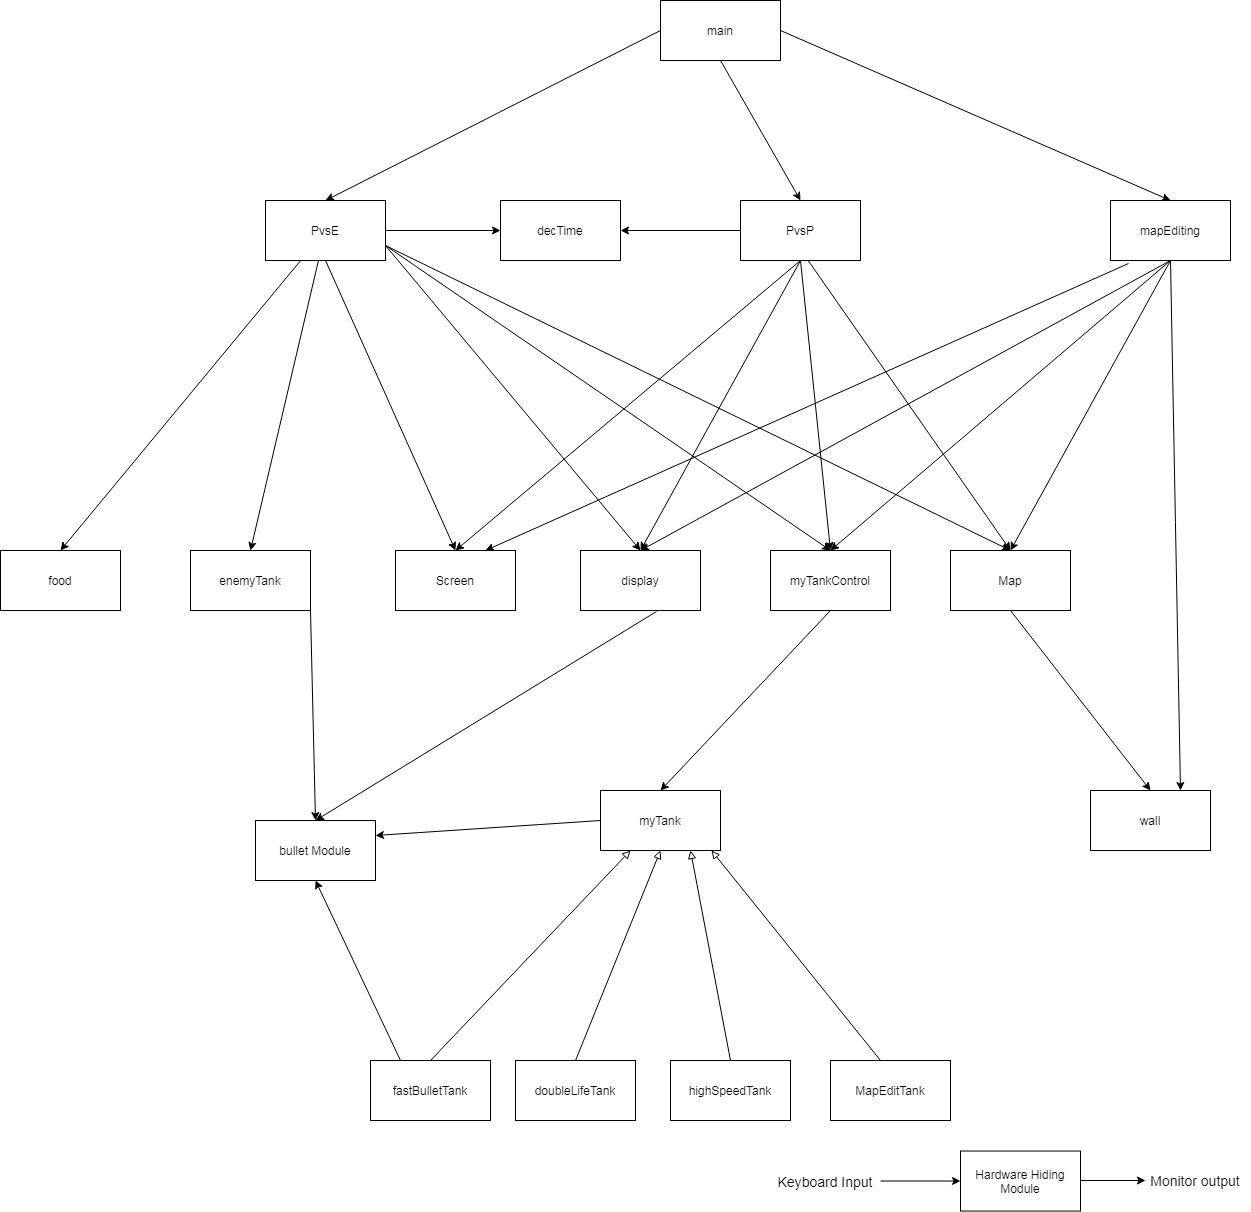

The diagram above was exported from draw.io. Its source (the exported page's mxGraphModel, read from the mxfile embedded in the PNG):
<mxGraphModel dx="2272" dy="1850" grid="1" gridSize="10" guides="1" tooltips="1" connect="1" arrows="1" fold="1" page="1" pageScale="1" pageWidth="850" pageHeight="1100" math="0" shadow="0">
  <root>
    <mxCell id="0" />
    <mxCell id="1" parent="0" />
    <mxCell id="mVGmscwaQSvmDWdF7WCl-33" style="edgeStyle=none;rounded=0;orthogonalLoop=1;jettySize=auto;html=1;exitX=0.5;exitY=0;exitDx=0;exitDy=0;entryX=0.5;entryY=1;entryDx=0;entryDy=0;startArrow=classic;startFill=1;endArrow=none;endFill=0;" parent="1" source="mVGmscwaQSvmDWdF7WCl-4" target="mVGmscwaQSvmDWdF7WCl-23" edge="1">
      <mxGeometry relative="1" as="geometry" />
    </mxCell>
    <mxCell id="mVGmscwaQSvmDWdF7WCl-34" style="edgeStyle=none;rounded=0;orthogonalLoop=1;jettySize=auto;html=1;exitX=0.5;exitY=0;exitDx=0;exitDy=0;entryX=1;entryY=0.75;entryDx=0;entryDy=0;startArrow=classic;startFill=1;endArrow=none;endFill=0;" parent="1" source="mVGmscwaQSvmDWdF7WCl-4" target="mVGmscwaQSvmDWdF7WCl-22" edge="1">
      <mxGeometry relative="1" as="geometry" />
    </mxCell>
    <mxCell id="mVGmscwaQSvmDWdF7WCl-35" style="edgeStyle=none;rounded=0;orthogonalLoop=1;jettySize=auto;html=1;exitX=0.5;exitY=0;exitDx=0;exitDy=0;entryX=0.5;entryY=1;entryDx=0;entryDy=0;startArrow=classic;startFill=1;endArrow=none;endFill=0;" parent="1" source="mVGmscwaQSvmDWdF7WCl-4" target="mVGmscwaQSvmDWdF7WCl-6" edge="1">
      <mxGeometry relative="1" as="geometry" />
    </mxCell>
    <mxCell id="mVGmscwaQSvmDWdF7WCl-4" value="display" style="rounded=0;whiteSpace=wrap;html=1;" parent="1" vertex="1">
      <mxGeometry x="130" y="320" width="120" height="60" as="geometry" />
    </mxCell>
    <mxCell id="mVGmscwaQSvmDWdF7WCl-5" value="main" style="rounded=0;whiteSpace=wrap;html=1;" parent="1" vertex="1">
      <mxGeometry x="210" y="-230" width="120" height="60" as="geometry" />
    </mxCell>
    <mxCell id="mVGmscwaQSvmDWdF7WCl-29" style="edgeStyle=none;rounded=0;orthogonalLoop=1;jettySize=auto;html=1;exitX=0.5;exitY=0;exitDx=0;exitDy=0;entryX=1;entryY=0.5;entryDx=0;entryDy=0;startArrow=classic;startFill=1;endArrow=none;endFill=0;" parent="1" source="mVGmscwaQSvmDWdF7WCl-6" target="mVGmscwaQSvmDWdF7WCl-5" edge="1">
      <mxGeometry relative="1" as="geometry" />
    </mxCell>
    <mxCell id="mVGmscwaQSvmDWdF7WCl-6" value="mapEditing" style="rounded=0;whiteSpace=wrap;html=1;" parent="1" vertex="1">
      <mxGeometry x="660" y="-30" width="120" height="60" as="geometry" />
    </mxCell>
    <mxCell id="mVGmscwaQSvmDWdF7WCl-64" style="edgeStyle=none;rounded=0;orthogonalLoop=1;jettySize=auto;html=1;exitX=0.5;exitY=0;exitDx=0;exitDy=0;entryX=0.5;entryY=1;entryDx=0;entryDy=0;startArrow=classic;startFill=1;endArrow=none;endFill=0;" parent="1" source="mVGmscwaQSvmDWdF7WCl-7" target="mVGmscwaQSvmDWdF7WCl-11" edge="1">
      <mxGeometry relative="1" as="geometry" />
    </mxCell>
    <mxCell id="mVGmscwaQSvmDWdF7WCl-65" style="edgeStyle=none;rounded=0;orthogonalLoop=1;jettySize=auto;html=1;exitX=0.75;exitY=0;exitDx=0;exitDy=0;startArrow=classic;startFill=1;endArrow=none;endFill=0;entryX=0.5;entryY=1;entryDx=0;entryDy=0;" parent="1" source="mVGmscwaQSvmDWdF7WCl-7" target="mVGmscwaQSvmDWdF7WCl-6" edge="1">
      <mxGeometry relative="1" as="geometry">
        <mxPoint x="720" y="240" as="targetPoint" />
      </mxGeometry>
    </mxCell>
    <mxCell id="mVGmscwaQSvmDWdF7WCl-7" value="wall" style="rounded=0;whiteSpace=wrap;html=1;" parent="1" vertex="1">
      <mxGeometry x="640" y="560" width="120" height="60" as="geometry" />
    </mxCell>
    <mxCell id="mVGmscwaQSvmDWdF7WCl-39" style="edgeStyle=none;rounded=0;orthogonalLoop=1;jettySize=auto;html=1;exitX=0.5;exitY=0;exitDx=0;exitDy=0;entryX=1;entryY=0.75;entryDx=0;entryDy=0;startArrow=classic;startFill=1;endArrow=none;endFill=0;" parent="1" source="mVGmscwaQSvmDWdF7WCl-9" target="mVGmscwaQSvmDWdF7WCl-22" edge="1">
      <mxGeometry relative="1" as="geometry" />
    </mxCell>
    <mxCell id="mVGmscwaQSvmDWdF7WCl-40" style="edgeStyle=none;rounded=0;orthogonalLoop=1;jettySize=auto;html=1;exitX=0.5;exitY=0;exitDx=0;exitDy=0;entryX=0.5;entryY=1;entryDx=0;entryDy=0;startArrow=classic;startFill=1;endArrow=none;endFill=0;" parent="1" source="mVGmscwaQSvmDWdF7WCl-9" target="mVGmscwaQSvmDWdF7WCl-23" edge="1">
      <mxGeometry relative="1" as="geometry" />
    </mxCell>
    <mxCell id="mVGmscwaQSvmDWdF7WCl-41" style="edgeStyle=none;rounded=0;orthogonalLoop=1;jettySize=auto;html=1;exitX=0.5;exitY=0;exitDx=0;exitDy=0;entryX=0.5;entryY=1;entryDx=0;entryDy=0;startArrow=classic;startFill=1;endArrow=none;endFill=0;" parent="1" source="mVGmscwaQSvmDWdF7WCl-9" target="mVGmscwaQSvmDWdF7WCl-6" edge="1">
      <mxGeometry relative="1" as="geometry" />
    </mxCell>
    <mxCell id="mVGmscwaQSvmDWdF7WCl-9" value="myTankControl" style="rounded=0;whiteSpace=wrap;html=1;" parent="1" vertex="1">
      <mxGeometry x="320" y="320" width="120" height="60" as="geometry" />
    </mxCell>
    <mxCell id="mVGmscwaQSvmDWdF7WCl-48" style="edgeStyle=none;rounded=0;orthogonalLoop=1;jettySize=auto;html=1;exitX=0.5;exitY=0;exitDx=0;exitDy=0;entryX=0.5;entryY=1;entryDx=0;entryDy=0;startArrow=classic;startFill=1;endArrow=none;endFill=0;" parent="1" source="mVGmscwaQSvmDWdF7WCl-10" target="mVGmscwaQSvmDWdF7WCl-9" edge="1">
      <mxGeometry relative="1" as="geometry" />
    </mxCell>
    <mxCell id="mVGmscwaQSvmDWdF7WCl-54" style="edgeStyle=none;rounded=0;orthogonalLoop=1;jettySize=auto;html=1;exitX=0.75;exitY=1;exitDx=0;exitDy=0;entryX=0.5;entryY=0;entryDx=0;entryDy=0;startArrow=block;startFill=0;endArrow=none;endFill=0;" parent="1" source="mVGmscwaQSvmDWdF7WCl-10" target="mVGmscwaQSvmDWdF7WCl-12" edge="1">
      <mxGeometry relative="1" as="geometry" />
    </mxCell>
    <mxCell id="mVGmscwaQSvmDWdF7WCl-55" style="edgeStyle=none;rounded=0;orthogonalLoop=1;jettySize=auto;html=1;exitX=0.5;exitY=1;exitDx=0;exitDy=0;entryX=0.5;entryY=0;entryDx=0;entryDy=0;startArrow=block;startFill=0;endArrow=none;endFill=0;" parent="1" source="mVGmscwaQSvmDWdF7WCl-10" target="mVGmscwaQSvmDWdF7WCl-16" edge="1">
      <mxGeometry relative="1" as="geometry" />
    </mxCell>
    <mxCell id="mVGmscwaQSvmDWdF7WCl-57" style="edgeStyle=none;rounded=0;orthogonalLoop=1;jettySize=auto;html=1;exitX=0.25;exitY=1;exitDx=0;exitDy=0;entryX=0.5;entryY=0;entryDx=0;entryDy=0;startArrow=block;startFill=0;endArrow=none;endFill=0;" parent="1" source="mVGmscwaQSvmDWdF7WCl-10" target="mVGmscwaQSvmDWdF7WCl-14" edge="1">
      <mxGeometry relative="1" as="geometry" />
    </mxCell>
    <mxCell id="mVGmscwaQSvmDWdF7WCl-10" value="myTank" style="rounded=0;whiteSpace=wrap;html=1;" parent="1" vertex="1">
      <mxGeometry x="150" y="560" width="120" height="60" as="geometry" />
    </mxCell>
    <mxCell id="mVGmscwaQSvmDWdF7WCl-44" style="edgeStyle=none;rounded=0;orthogonalLoop=1;jettySize=auto;html=1;exitX=0.5;exitY=0;exitDx=0;exitDy=0;entryX=1;entryY=0.75;entryDx=0;entryDy=0;startArrow=classic;startFill=1;endArrow=none;endFill=0;" parent="1" source="mVGmscwaQSvmDWdF7WCl-11" target="mVGmscwaQSvmDWdF7WCl-22" edge="1">
      <mxGeometry relative="1" as="geometry" />
    </mxCell>
    <mxCell id="mVGmscwaQSvmDWdF7WCl-45" style="edgeStyle=none;rounded=0;orthogonalLoop=1;jettySize=auto;html=1;exitX=0.5;exitY=0;exitDx=0;exitDy=0;entryX=0.558;entryY=0.983;entryDx=0;entryDy=0;entryPerimeter=0;startArrow=classic;startFill=1;endArrow=none;endFill=0;" parent="1" source="mVGmscwaQSvmDWdF7WCl-11" target="mVGmscwaQSvmDWdF7WCl-23" edge="1">
      <mxGeometry relative="1" as="geometry" />
    </mxCell>
    <mxCell id="mVGmscwaQSvmDWdF7WCl-46" style="edgeStyle=none;rounded=0;orthogonalLoop=1;jettySize=auto;html=1;exitX=0.5;exitY=0;exitDx=0;exitDy=0;entryX=0.5;entryY=1;entryDx=0;entryDy=0;startArrow=classic;startFill=1;endArrow=none;endFill=0;" parent="1" source="mVGmscwaQSvmDWdF7WCl-11" target="mVGmscwaQSvmDWdF7WCl-6" edge="1">
      <mxGeometry relative="1" as="geometry" />
    </mxCell>
    <mxCell id="mVGmscwaQSvmDWdF7WCl-11" value="Map" style="rounded=0;whiteSpace=wrap;html=1;" parent="1" vertex="1">
      <mxGeometry x="500" y="320" width="120" height="60" as="geometry" />
    </mxCell>
    <mxCell id="mVGmscwaQSvmDWdF7WCl-12" value="highSpeedTank" style="rounded=0;whiteSpace=wrap;html=1;" parent="1" vertex="1">
      <mxGeometry x="220" y="830" width="120" height="60" as="geometry" />
    </mxCell>
    <mxCell id="mVGmscwaQSvmDWdF7WCl-27" style="edgeStyle=none;rounded=0;orthogonalLoop=1;jettySize=auto;html=1;exitX=0.5;exitY=0;exitDx=0;exitDy=0;startArrow=classic;startFill=1;endArrow=none;endFill=0;" parent="1" source="mVGmscwaQSvmDWdF7WCl-13" target="mVGmscwaQSvmDWdF7WCl-22" edge="1">
      <mxGeometry relative="1" as="geometry" />
    </mxCell>
    <mxCell id="mVGmscwaQSvmDWdF7WCl-13" value="food" style="rounded=0;whiteSpace=wrap;html=1;" parent="1" vertex="1">
      <mxGeometry x="-450" y="320" width="120" height="60" as="geometry" />
    </mxCell>
    <mxCell id="mVGmscwaQSvmDWdF7WCl-14" value="fastBulletTank" style="rounded=0;whiteSpace=wrap;html=1;" parent="1" vertex="1">
      <mxGeometry x="-80" y="830" width="120" height="60" as="geometry" />
    </mxCell>
    <mxCell id="mVGmscwaQSvmDWdF7WCl-49" style="edgeStyle=none;rounded=0;orthogonalLoop=1;jettySize=auto;html=1;exitX=0.5;exitY=0;exitDx=0;exitDy=0;startArrow=classic;startFill=1;endArrow=none;endFill=0;" parent="1" source="mVGmscwaQSvmDWdF7WCl-15" target="mVGmscwaQSvmDWdF7WCl-22" edge="1">
      <mxGeometry relative="1" as="geometry">
        <mxPoint x="-35" y="480" as="targetPoint" />
      </mxGeometry>
    </mxCell>
    <mxCell id="mVGmscwaQSvmDWdF7WCl-15" value="enemyTank" style="rounded=0;whiteSpace=wrap;html=1;" parent="1" vertex="1">
      <mxGeometry x="-260" y="320" width="120" height="60" as="geometry" />
    </mxCell>
    <mxCell id="mVGmscwaQSvmDWdF7WCl-16" value="doubleLifeTank" style="rounded=0;whiteSpace=wrap;html=1;" parent="1" vertex="1">
      <mxGeometry x="65" y="830" width="120" height="60" as="geometry" />
    </mxCell>
    <mxCell id="mVGmscwaQSvmDWdF7WCl-36" style="edgeStyle=none;rounded=0;orthogonalLoop=1;jettySize=auto;html=1;exitX=0;exitY=0.5;exitDx=0;exitDy=0;entryX=1;entryY=0.5;entryDx=0;entryDy=0;startArrow=classic;startFill=1;endArrow=none;endFill=0;" parent="1" target="mVGmscwaQSvmDWdF7WCl-22" edge="1" source="mVGmscwaQSvmDWdF7WCl-17">
      <mxGeometry relative="1" as="geometry">
        <mxPoint x="135" as="sourcePoint" />
      </mxGeometry>
    </mxCell>
    <mxCell id="mVGmscwaQSvmDWdF7WCl-37" style="edgeStyle=none;rounded=0;orthogonalLoop=1;jettySize=auto;html=1;exitX=1;exitY=0.5;exitDx=0;exitDy=0;entryX=0;entryY=0.5;entryDx=0;entryDy=0;startArrow=classic;startFill=1;endArrow=none;endFill=0;" parent="1" source="mVGmscwaQSvmDWdF7WCl-17" target="mVGmscwaQSvmDWdF7WCl-23" edge="1">
      <mxGeometry relative="1" as="geometry" />
    </mxCell>
    <mxCell id="mVGmscwaQSvmDWdF7WCl-17" value="decTime" style="rounded=0;whiteSpace=wrap;html=1;" parent="1" vertex="1">
      <mxGeometry x="50" y="-30" width="120" height="60" as="geometry" />
    </mxCell>
    <mxCell id="mVGmscwaQSvmDWdF7WCl-47" style="edgeStyle=none;rounded=0;orthogonalLoop=1;jettySize=auto;html=1;exitX=0.5;exitY=0;exitDx=0;exitDy=0;entryX=0.633;entryY=1.017;entryDx=0;entryDy=0;entryPerimeter=0;startArrow=classic;startFill=1;endArrow=none;endFill=0;" parent="1" source="mVGmscwaQSvmDWdF7WCl-18" target="mVGmscwaQSvmDWdF7WCl-4" edge="1">
      <mxGeometry relative="1" as="geometry" />
    </mxCell>
    <mxCell id="mVGmscwaQSvmDWdF7WCl-59" style="edgeStyle=none;rounded=0;orthogonalLoop=1;jettySize=auto;html=1;exitX=0.5;exitY=0;exitDx=0;exitDy=0;entryX=1;entryY=1;entryDx=0;entryDy=0;startArrow=classic;startFill=1;endArrow=none;endFill=0;" parent="1" source="mVGmscwaQSvmDWdF7WCl-18" target="mVGmscwaQSvmDWdF7WCl-15" edge="1">
      <mxGeometry relative="1" as="geometry" />
    </mxCell>
    <mxCell id="mVGmscwaQSvmDWdF7WCl-60" style="edgeStyle=none;rounded=0;orthogonalLoop=1;jettySize=auto;html=1;exitX=1;exitY=0.25;exitDx=0;exitDy=0;entryX=0;entryY=0.5;entryDx=0;entryDy=0;startArrow=classic;startFill=1;endArrow=none;endFill=0;" parent="1" source="mVGmscwaQSvmDWdF7WCl-18" target="mVGmscwaQSvmDWdF7WCl-10" edge="1">
      <mxGeometry relative="1" as="geometry" />
    </mxCell>
    <mxCell id="mVGmscwaQSvmDWdF7WCl-63" style="edgeStyle=none;rounded=0;orthogonalLoop=1;jettySize=auto;html=1;exitX=0.5;exitY=1;exitDx=0;exitDy=0;entryX=0.25;entryY=0;entryDx=0;entryDy=0;startArrow=classic;startFill=1;endArrow=none;endFill=0;" parent="1" source="mVGmscwaQSvmDWdF7WCl-18" target="mVGmscwaQSvmDWdF7WCl-14" edge="1">
      <mxGeometry relative="1" as="geometry" />
    </mxCell>
    <mxCell id="mVGmscwaQSvmDWdF7WCl-18" value="bullet Module" style="rounded=0;whiteSpace=wrap;html=1;" parent="1" vertex="1">
      <mxGeometry x="-195" y="590" width="120" height="60" as="geometry" />
    </mxCell>
    <mxCell id="mVGmscwaQSvmDWdF7WCl-30" style="edgeStyle=none;rounded=0;orthogonalLoop=1;jettySize=auto;html=1;exitX=0.5;exitY=0;exitDx=0;exitDy=0;entryX=0.5;entryY=1;entryDx=0;entryDy=0;startArrow=classic;startFill=1;endArrow=none;endFill=0;" parent="1" source="mVGmscwaQSvmDWdF7WCl-21" target="mVGmscwaQSvmDWdF7WCl-22" edge="1">
      <mxGeometry relative="1" as="geometry" />
    </mxCell>
    <mxCell id="mVGmscwaQSvmDWdF7WCl-31" style="edgeStyle=none;rounded=0;orthogonalLoop=1;jettySize=auto;html=1;exitX=0.5;exitY=0;exitDx=0;exitDy=0;entryX=0.5;entryY=1;entryDx=0;entryDy=0;startArrow=classic;startFill=1;endArrow=none;endFill=0;" parent="1" source="mVGmscwaQSvmDWdF7WCl-21" target="mVGmscwaQSvmDWdF7WCl-23" edge="1">
      <mxGeometry relative="1" as="geometry" />
    </mxCell>
    <mxCell id="mVGmscwaQSvmDWdF7WCl-32" style="edgeStyle=none;rounded=0;orthogonalLoop=1;jettySize=auto;html=1;exitX=0.75;exitY=0;exitDx=0;exitDy=0;entryX=0.15;entryY=1.05;entryDx=0;entryDy=0;entryPerimeter=0;startArrow=classic;startFill=1;endArrow=none;endFill=0;" parent="1" source="mVGmscwaQSvmDWdF7WCl-21" target="mVGmscwaQSvmDWdF7WCl-6" edge="1">
      <mxGeometry relative="1" as="geometry" />
    </mxCell>
    <mxCell id="mVGmscwaQSvmDWdF7WCl-21" value="Screen" style="rounded=0;whiteSpace=wrap;html=1;" parent="1" vertex="1">
      <mxGeometry x="-55" y="320" width="120" height="60" as="geometry" />
    </mxCell>
    <mxCell id="mVGmscwaQSvmDWdF7WCl-24" style="rounded=0;orthogonalLoop=1;jettySize=auto;html=1;exitX=0.5;exitY=0;exitDx=0;exitDy=0;entryX=0;entryY=0.5;entryDx=0;entryDy=0;endArrow=none;endFill=0;startArrow=classic;startFill=1;" parent="1" source="mVGmscwaQSvmDWdF7WCl-22" target="mVGmscwaQSvmDWdF7WCl-5" edge="1">
      <mxGeometry relative="1" as="geometry" />
    </mxCell>
    <mxCell id="mVGmscwaQSvmDWdF7WCl-22" value="PvsE" style="rounded=0;whiteSpace=wrap;html=1;" parent="1" vertex="1">
      <mxGeometry x="-185" y="-30" width="120" height="60" as="geometry" />
    </mxCell>
    <mxCell id="mVGmscwaQSvmDWdF7WCl-28" style="edgeStyle=none;rounded=0;orthogonalLoop=1;jettySize=auto;html=1;exitX=0.5;exitY=0;exitDx=0;exitDy=0;entryX=0.5;entryY=1;entryDx=0;entryDy=0;startArrow=classic;startFill=1;endArrow=none;endFill=0;" parent="1" source="mVGmscwaQSvmDWdF7WCl-23" target="mVGmscwaQSvmDWdF7WCl-5" edge="1">
      <mxGeometry relative="1" as="geometry" />
    </mxCell>
    <mxCell id="mVGmscwaQSvmDWdF7WCl-23" value="PvsP" style="rounded=0;whiteSpace=wrap;html=1;" parent="1" vertex="1">
      <mxGeometry x="290" y="-30" width="120" height="60" as="geometry" />
    </mxCell>
    <mxCell id="uKN7wFTc720TrofbE0RM-1" value="MapEditTank" style="rounded=0;whiteSpace=wrap;html=1;" vertex="1" parent="1">
      <mxGeometry x="380" y="830" width="120" height="60" as="geometry" />
    </mxCell>
    <mxCell id="uKN7wFTc720TrofbE0RM-2" style="edgeStyle=none;rounded=0;orthogonalLoop=1;jettySize=auto;html=1;exitX=0.925;exitY=1;exitDx=0;exitDy=0;entryX=0.5;entryY=0;entryDx=0;entryDy=0;startArrow=block;startFill=0;endArrow=none;endFill=0;exitPerimeter=0;" edge="1" parent="1" source="mVGmscwaQSvmDWdF7WCl-10">
      <mxGeometry relative="1" as="geometry">
        <mxPoint x="390" y="620" as="sourcePoint" />
        <mxPoint x="430" y="830" as="targetPoint" />
      </mxGeometry>
    </mxCell>
    <mxCell id="uKN7wFTc720TrofbE0RM-4" value="&lt;font style=&quot;font-size: 14px&quot;&gt;Keyboard Input&lt;/font&gt;" style="text;html=1;strokeColor=none;fillColor=none;align=center;verticalAlign=middle;whiteSpace=wrap;rounded=0;" vertex="1" parent="1">
      <mxGeometry x="320" y="929.99" width="110" height="41.07" as="geometry" />
    </mxCell>
    <mxCell id="uKN7wFTc720TrofbE0RM-5" value="Hardware Hiding Module" style="rounded=0;whiteSpace=wrap;html=1;" vertex="1" parent="1">
      <mxGeometry x="510" y="920.53" width="120" height="60" as="geometry" />
    </mxCell>
    <mxCell id="uKN7wFTc720TrofbE0RM-6" style="edgeStyle=none;rounded=0;orthogonalLoop=1;jettySize=auto;html=1;exitX=0;exitY=0.5;exitDx=0;exitDy=0;startArrow=classic;startFill=1;endArrow=none;endFill=0;entryX=1;entryY=0.5;entryDx=0;entryDy=0;" edge="1" parent="1" source="uKN7wFTc720TrofbE0RM-5" target="uKN7wFTc720TrofbE0RM-4">
      <mxGeometry relative="1" as="geometry">
        <mxPoint x="490" y="1040" as="sourcePoint" />
        <mxPoint x="400" y="1040" as="targetPoint" />
        <Array as="points" />
      </mxGeometry>
    </mxCell>
    <mxCell id="uKN7wFTc720TrofbE0RM-7" style="edgeStyle=none;rounded=0;orthogonalLoop=1;jettySize=auto;html=1;exitX=0;exitY=0.5;exitDx=0;exitDy=0;startArrow=classic;startFill=1;endArrow=none;endFill=0;entryX=1;entryY=0.5;entryDx=0;entryDy=0;" edge="1" parent="1">
      <mxGeometry relative="1" as="geometry">
        <mxPoint x="695" y="950.03" as="sourcePoint" />
        <mxPoint x="630" y="950.0249999999999" as="targetPoint" />
        <Array as="points" />
      </mxGeometry>
    </mxCell>
    <mxCell id="uKN7wFTc720TrofbE0RM-8" value="&lt;font style=&quot;font-size: 14px&quot;&gt;Monitor output&lt;/font&gt;" style="text;html=1;strokeColor=none;fillColor=none;align=center;verticalAlign=middle;whiteSpace=wrap;rounded=0;" vertex="1" parent="1">
      <mxGeometry x="690" y="929.99" width="110" height="40" as="geometry" />
    </mxCell>
  </root>
</mxGraphModel>